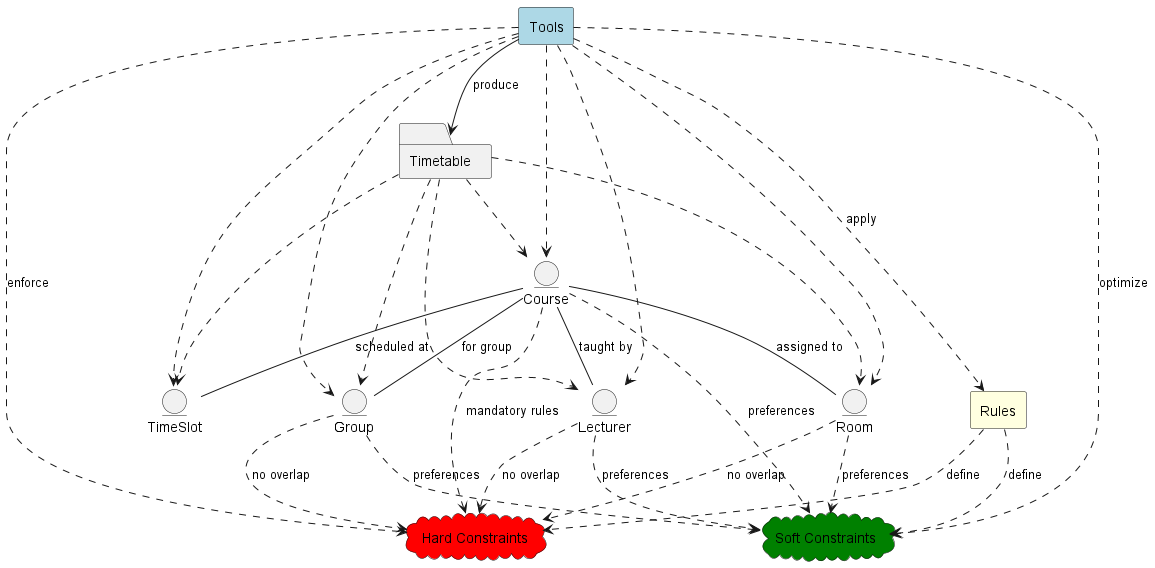

The diagram above was rendered by PlantUML. Its source (embedded in the PNG):
@startuml uctp_compatibility_diagram

' UCTP Entities and Relations Diagram (English only)

entity "Course" as Course
entity "Room" as Room
entity "Lecturer" as Lecturer
entity "TimeSlot" as TimeSlot
entity "Group" as Group

rectangle "Rules" as Rules #lightyellow
rectangle "Tools" as Tools #lightblue
cloud "Hard Constraints" as HardC #red
cloud "Soft Constraints" as SoftC #green
folder "Timetable" as Timetable

' --- Relations ---
Course -- Room : "assigned to"
Course -- Lecturer : "taught by"
Course -- TimeSlot : "scheduled at"
Course -- Group : "for group"

Room ..> HardC : "no overlap"
Lecturer ..> HardC : "no overlap"
Group ..> HardC : "no overlap"
Course ..> HardC : "mandatory rules"
Course ..> SoftC : "preferences"
Room ..> SoftC : "preferences"
Lecturer ..> SoftC : "preferences"
Group ..> SoftC : "preferences"

Rules ..> HardC : "define"
Rules ..> SoftC : "define"
Tools ..> Rules : "apply"
Tools ..> Course
Tools ..> Room
Tools ..> Lecturer
Tools ..> TimeSlot
Tools ..> Group
Tools ..> HardC : "enforce"
Tools ..> SoftC : "optimize"
Tools --> Timetable : "produce"

Timetable ..> Course
Timetable ..> Room
Timetable ..> Lecturer
Timetable ..> TimeSlot
Timetable ..> Group

@enduml